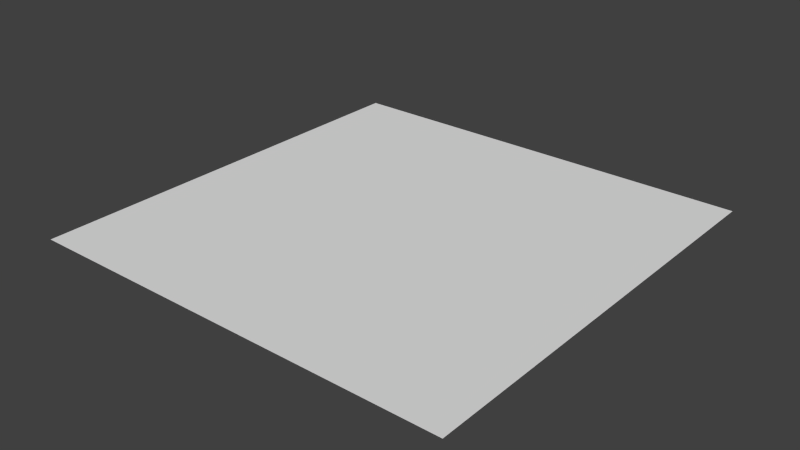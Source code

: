 # Source: test.blend  (saved by Blender 2.79.6; exported with 4.5.12 LTS)
import bpy
from mathutils import Matrix  # noqa: F401  (used for matrix-valued properties, if any)

bpy.ops.wm.read_factory_settings(use_empty=True)
scene = bpy.context.scene
scene.name = 'test'

# ---- collections
col_collection_1 = bpy.data.collections.new('Collection 1'); scene.collection.children.link(col_collection_1)

# ---- world
world_world = bpy.data.worlds.new('World'); scene.world = world_world
world_world.color = (0.05088, 0.05088, 0.05088)
world_world.use_sun_shadow = False
world_world.sun_shadow_jitter_overblur = 0.0
world_world.cycles.sampling_method = 'MANUAL'
world_world.cycles.sample_map_resolution = 256

# ---- meshes
me_test = bpy.data.meshes.new('test')
me_test.from_pydata([(-4.0, -4.0, 0.0), (4.0, -4.0, 0.0), (-4.0, 4.0, 0.0), (4.0, 4.0, 0.0)], [], [(0, 1, 3, 2)])
_uv = me_test.uv_layers.new(name='UVMap')
_uv.uv.foreach_set('vector', [0.0001, 9.998e-05, 0.9999, 9.998e-05, 0.9999, 0.9999, 9.998e-05, 0.9999])
me_test.use_remesh_preserve_volume = False
me_test.use_remesh_preserve_attributes = False
me_test.use_mirror_vertex_groups = False
me_test.update()

# ---- objects
ob_test = bpy.data.objects.new('test', me_test)

# ---- transforms, parenting, visibility, modifiers, constraints
ob_test.location = (0.0, 0.0, 0.0)
ob_test.lineart.crease_threshold = 0.0

# ---- collection membership
col_collection_1.objects.link(ob_test)

# ---- scene / render settings (as saved in the file)
scene.frame_start = 1; scene.frame_end = 250; scene.frame_set(1)
scene.render.engine = 'BLENDER_EEVEE_NEXT'
scene.render.image_settings.color_mode = 'RGB'
scene.render.image_settings.compression = 90
scene.render.resolution_percentage = 50
scene.render.dither_intensity = 0.0
scene.render.bake_margin = 2
scene.cycles.use_denoising = False
scene.cycles.samples = 10
scene.cycles.sampling_pattern = 'TABULATED_SOBOL'
scene.cycles.light_sampling_threshold = 0.0
scene.cycles.use_adaptive_sampling = False
scene.cycles.use_light_tree = False
scene.cycles.blur_glossy = 0.0
scene.cycles.volume_bounces = 1
scene.cycles.pixel_filter_type = 'GAUSSIAN'
scene.cycles.sample_clamp_indirect = 0.0
scene.view_settings.view_transform = 'Standard'
bpy.context.view_layer.update()

# ---- added for rendering (the .blend has no active camera and no usable light): camera, sun
cam_auto = bpy.data.cameras.new('AutoCamera')
cam_auto.lens = 50.0
cam_auto.sensor_width = 36.0
cam_auto.clip_end = 1000.0
ob_auto_camera = bpy.data.objects.new('AutoCamera', cam_auto)
scene.collection.objects.link(ob_auto_camera)
ob_auto_camera.location = (10.4677, -12.5613, 8.37418)
ob_auto_camera.rotation_euler = (1.09748, -7.21219e-08, 0.694738)
scene.camera = ob_auto_camera
light_auto_sun = bpy.data.lights.new('AutoSun', 'SUN')
light_auto_sun.energy = 3.0
light_auto_sun.angle = 0.0523599
ob_auto_sun = bpy.data.objects.new('AutoSun', light_auto_sun)
scene.collection.objects.link(ob_auto_sun)
ob_auto_sun.rotation_euler = (0.872665, 0.174533, 0.523599)
bpy.context.view_layer.update()
